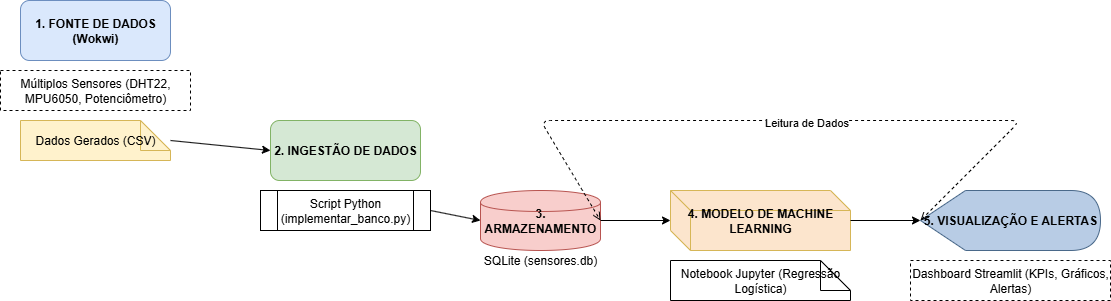

The diagram above was exported from draw.io. Its source (the exported page's mxGraphModel, read from the mxfile embedded in the PNG):
<mxGraphModel dx="1418" dy="794" grid="1" gridSize="10" guides="1" tooltips="1" connect="1" arrows="1" fold="1" page="1" pageScale="1" pageWidth="827" pageHeight="1169" math="0" shadow="0">
  <root>
    <mxCell id="0" />
    <mxCell id="1" parent="0" />
    <mxCell id="4jgPRPXpQ-CtHntMfSkE-1" value="1. FONTE DE DADOS (Wokwi)" style="rounded=1;whiteSpace=wrap;html=1;fillColor=#dae8fc;strokeColor=#6c8ebf;fontStyle=1" vertex="1" parent="1">
      <mxGeometry x="100" y="200" width="150" height="60" as="geometry" />
    </mxCell>
    <mxCell id="4jgPRPXpQ-CtHntMfSkE-2" value="Múltiplos Sensores (DHT22, MPU6050, Potenciômetro)" style="whiteSpace=wrap;html=1;dashed=1;" vertex="1" parent="1">
      <mxGeometry x="80" y="270" width="190" height="40" as="geometry" />
    </mxCell>
    <mxCell id="4jgPRPXpQ-CtHntMfSkE-3" value="Dados Gerados (CSV)" style="shape=note;whiteSpace=wrap;html=1;fillColor=#fff2cc;strokeColor=#d6b657;" vertex="1" parent="1">
      <mxGeometry x="100" y="320" width="150" height="40" as="geometry" />
    </mxCell>
    <mxCell id="4jgPRPXpQ-CtHntMfSkE-4" value="" style="endArrow=classic;html=1;exitX=1;exitY=0.5;entryX=0;entryY=0.5;" edge="1" parent="1" source="4jgPRPXpQ-CtHntMfSkE-3" target="4jgPRPXpQ-CtHntMfSkE-5">
      <mxGeometry width="50" height="50" relative="1" as="geometry">
        <mxPoint x="300" y="340" as="sourcePoint" />
        <mxPoint x="400" y="340" as="targetPoint" />
      </mxGeometry>
    </mxCell>
    <mxCell id="4jgPRPXpQ-CtHntMfSkE-5" value="2. INGESTÃO DE DADOS" style="rounded=1;whiteSpace=wrap;html=1;fillColor=#d5e8d4;strokeColor=#82b366;fontStyle=1" vertex="1" parent="1">
      <mxGeometry x="350" y="320" width="150" height="60" as="geometry" />
    </mxCell>
    <mxCell id="4jgPRPXpQ-CtHntMfSkE-6" value="Script Python (implementar_banco.py)" style="shape=process;whiteSpace=wrap;html=1;" vertex="1" parent="1">
      <mxGeometry x="340" y="390" width="170" height="40" as="geometry" />
    </mxCell>
    <mxCell id="4jgPRPXpQ-CtHntMfSkE-7" value="" style="endArrow=classic;html=1;exitX=1;exitY=0.5;entryX=0;entryY=0.5;" edge="1" parent="1" source="4jgPRPXpQ-CtHntMfSkE-6" target="4jgPRPXpQ-CtHntMfSkE-8">
      <mxGeometry width="50" height="50" relative="1" as="geometry">
        <mxPoint x="550" y="410" as="sourcePoint" />
        <mxPoint x="650" y="410" as="targetPoint" />
      </mxGeometry>
    </mxCell>
    <mxCell id="4jgPRPXpQ-CtHntMfSkE-8" value="3. ARMAZENAMENTO" style="shape=cylinder;whiteSpace=wrap;html=1;backgroundOutline=1;fillColor=#f8cecc;strokeColor=#b85450;fontStyle=1" vertex="1" parent="1">
      <mxGeometry x="560" y="390" width="120" height="60" as="geometry" />
    </mxCell>
    <mxCell id="4jgPRPXpQ-CtHntMfSkE-9" value="SQLite (sensores.db)" style="text;html=1;align=center;verticalAlign=middle;whiteSpace=wrap;overflow=hidden;" vertex="1" parent="1">
      <mxGeometry x="560" y="450" width="120" height="20" as="geometry" />
    </mxCell>
    <mxCell id="4jgPRPXpQ-CtHntMfSkE-10" value="" style="endArrow=classic;html=1;exitX=1;exitY=0.5;entryX=0;entryY=0.5;" edge="1" parent="1" source="4jgPRPXpQ-CtHntMfSkE-8" target="4jgPRPXpQ-CtHntMfSkE-11">
      <mxGeometry width="50" height="50" relative="1" as="geometry">
        <mxPoint x="730" y="420" as="sourcePoint" />
        <mxPoint x="830" y="420" as="targetPoint" />
      </mxGeometry>
    </mxCell>
    <mxCell id="4jgPRPXpQ-CtHntMfSkE-11" value="4. MODELO DE MACHINE LEARNING" style="shape=cube;whiteSpace=wrap;html=1;fillColor=#fce5cd;strokeColor=#d6b657;fontStyle=1" vertex="1" parent="1">
      <mxGeometry x="750" y="390" width="180" height="60" as="geometry" />
    </mxCell>
    <mxCell id="4jgPRPXpQ-CtHntMfSkE-12" value="Notebook Jupyter (Regressão Logística)" style="shape=note;whiteSpace=wrap;html=1;" vertex="1" parent="1">
      <mxGeometry x="750" y="460" width="180" height="40" as="geometry" />
    </mxCell>
    <mxCell id="4jgPRPXpQ-CtHntMfSkE-13" value="" style="endArrow=classic;html=1;exitX=1;exitY=0.5;entryX=0;entryY=0.5;" edge="1" parent="1" source="4jgPRPXpQ-CtHntMfSkE-11" target="4jgPRPXpQ-CtHntMfSkE-14">
      <mxGeometry width="50" height="50" relative="1" as="geometry">
        <mxPoint x="980" y="420" as="sourcePoint" />
        <mxPoint x="1080" y="420" as="targetPoint" />
      </mxGeometry>
    </mxCell>
    <mxCell id="4jgPRPXpQ-CtHntMfSkE-14" value="5. VISUALIZAÇÃO E ALERTAS" style="shape=display;whiteSpace=wrap;html=1;fillColor=#b8cce5;strokeColor=#4a698a;fontStyle=1" vertex="1" parent="1">
      <mxGeometry x="1000" y="390" width="180" height="60" as="geometry" />
    </mxCell>
    <mxCell id="4jgPRPXpQ-CtHntMfSkE-15" value="Dashboard Streamlit (KPIs, Gráficos, Alertas)" style="whiteSpace=wrap;html=1;dashed=1;" vertex="1" parent="1">
      <mxGeometry x="990" y="460" width="200" height="40" as="geometry" />
    </mxCell>
    <mxCell id="4jgPRPXpQ-CtHntMfSkE-16" value="" style="endArrow=open;html=1;exitX=0;exitY=0.5;entryX=1;entryY=0.5;dashed=1;startArrow=open;endFill=0;startFill=0;" edge="1" parent="1" source="4jgPRPXpQ-CtHntMfSkE-14" target="4jgPRPXpQ-CtHntMfSkE-8">
      <mxGeometry width="50" height="50" relative="1" as="geometry">
        <mxPoint x="980" y="360" as="sourcePoint" />
        <mxPoint x="710" y="420" as="targetPoint" />
        <Array as="points">
          <mxPoint x="1100" y="320" />
          <mxPoint x="620" y="320" />
        </Array>
      </mxGeometry>
    </mxCell>
    <mxCell id="4jgPRPXpQ-CtHntMfSkE-17" value="Leitura de Dados" style="edgeLabel;html=1;align=center;verticalAlign=middle;" vertex="1" connectable="0" parent="4jgPRPXpQ-CtHntMfSkE-16">
      <mxGeometry x="-0.0333" y="1" relative="1" as="geometry">
        <mxPoint x="1" as="offset" />
      </mxGeometry>
    </mxCell>
  </root>
</mxGraphModel>